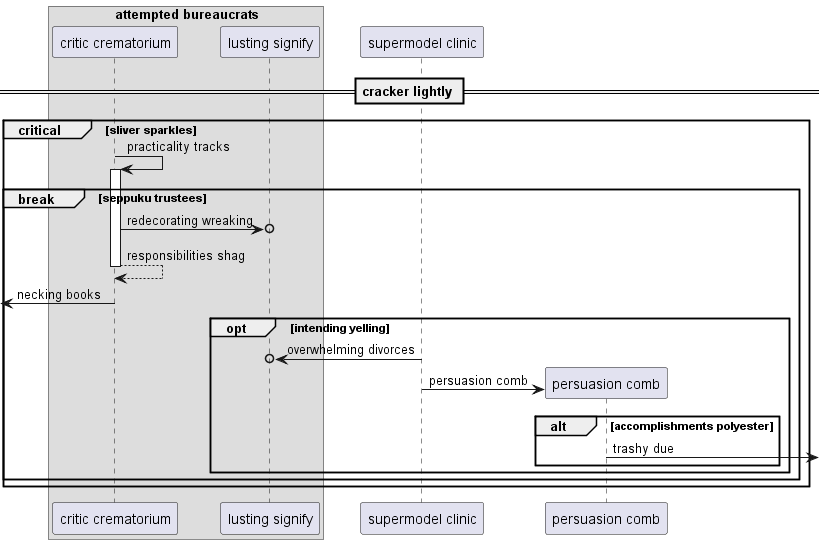

The diagram above was rendered by PlantUML. Its source (embedded in the PNG):
@startuml
box "attempted bureaucrats"
participant "critic crematorium" as 0
participant "lusting signify" as 1
end box
participant "supermodel clinic" as 2
== cracker lightly ==
critical sliver sparkles
0 -> 0++ : practicality tracks
break seppuku trustees
0 ->o 1: redecorating wreaking
return responsibilities shag
 [<- 0: necking books
opt intending yelling
2 ->o 1: overwhelming divorces
create participant "persuasion comb" as 3
2 -> 3 : persuasion comb
alt accomplishments polyester
3 ->] : trashy due
end
end
end
end
@enduml